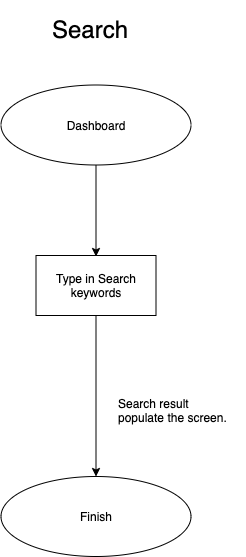

The diagram above was exported from draw.io. Its source (the exported page's mxGraphModel, read from the mxfile embedded in the PNG):
<mxGraphModel dx="3252" dy="887" grid="1" gridSize="13" guides="1" tooltips="1" connect="1" arrows="1" fold="1" page="1" pageScale="1" pageWidth="1600" pageHeight="2000" math="0" shadow="0">
  <root>
    <mxCell id="0" />
    <mxCell id="1" parent="0" />
    <mxCell id="EI1HHKVLfd48UqyRCroh-3" style="edgeStyle=orthogonalEdgeStyle;rounded=0;orthogonalLoop=1;jettySize=auto;html=1;entryX=0.5;entryY=0;entryDx=0;entryDy=0;" parent="1" source="qu8z_LQyUHDj8cCrqgjV-1" edge="1">
      <mxGeometry relative="1" as="geometry">
        <mxPoint x="-3.5" y="352" as="targetPoint" />
      </mxGeometry>
    </mxCell>
    <mxCell id="qu8z_LQyUHDj8cCrqgjV-1" value="Dashboard" style="ellipse;whiteSpace=wrap;html=1;" parent="1" vertex="1">
      <mxGeometry x="-98.5" y="180.5" width="190" height="80" as="geometry" />
    </mxCell>
    <mxCell id="qu8z_LQyUHDj8cCrqgjV-21" value="&lt;font style=&quot;font-size: 24px&quot;&gt;Search&lt;/font&gt;" style="text;html=1;resizable=0;points=[];autosize=1;align=left;verticalAlign=top;spacingTop=-4;fontSize=36;" parent="1" vertex="1">
      <mxGeometry x="-49" y="96.5" width="91" height="52" as="geometry" />
    </mxCell>
    <mxCell id="G4nRqT7eX6XezECIDR_n-3" style="edgeStyle=orthogonalEdgeStyle;rounded=0;orthogonalLoop=1;jettySize=auto;html=1;" parent="1" source="G4nRqT7eX6XezECIDR_n-1" edge="1">
      <mxGeometry relative="1" as="geometry">
        <mxPoint x="-3.5" y="572" as="targetPoint" />
      </mxGeometry>
    </mxCell>
    <mxCell id="G4nRqT7eX6XezECIDR_n-1" value="Type in Search keywords" style="rounded=0;whiteSpace=wrap;html=1;" parent="1" vertex="1">
      <mxGeometry x="-63.5" y="351" width="120" height="60" as="geometry" />
    </mxCell>
    <mxCell id="G4nRqT7eX6XezECIDR_n-4" value="Finish" style="ellipse;whiteSpace=wrap;html=1;" parent="1" vertex="1">
      <mxGeometry x="-98.5" y="572" width="190" height="80" as="geometry" />
    </mxCell>
    <mxCell id="G4nRqT7eX6XezECIDR_n-5" value="Search result &lt;br&gt;populate the screen." style="text;html=1;resizable=0;points=[];autosize=1;align=left;verticalAlign=top;spacingTop=-4;" parent="1" vertex="1">
      <mxGeometry x="16.5" y="490" width="130" height="26" as="geometry" />
    </mxCell>
  </root>
</mxGraphModel>